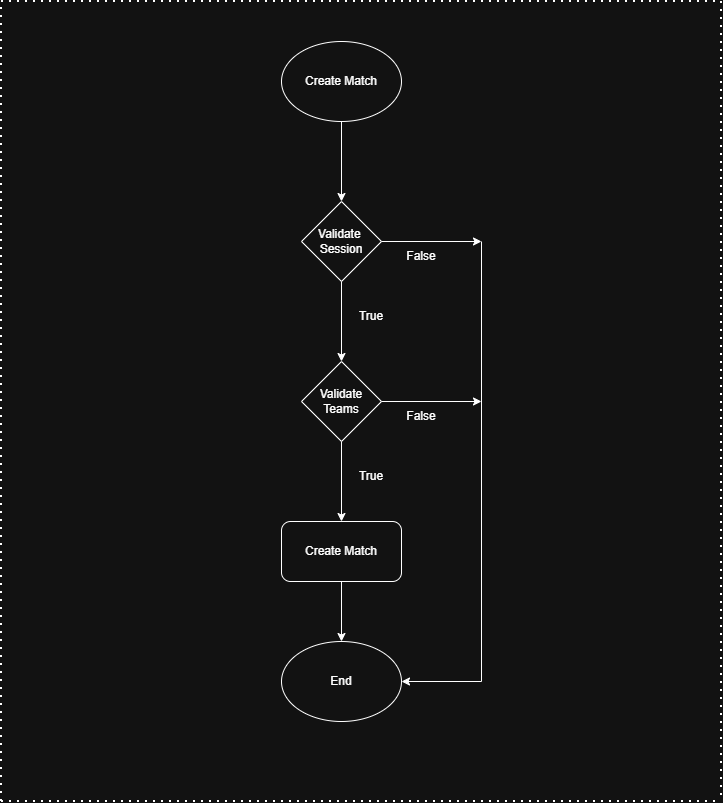

The diagram above was exported from draw.io. Its source (the exported page's mxGraphModel, read from the mxfile embedded in the PNG):
<mxGraphModel dx="1406" dy="1846" grid="1" gridSize="10" guides="1" tooltips="1" connect="1" arrows="1" fold="1" page="1" pageScale="1" pageWidth="850" pageHeight="1100" math="0" shadow="0">
  <root>
    <mxCell id="0" />
    <mxCell id="1" parent="0" />
    <mxCell id="9iO-VK3Bn4YnGWEcnR6L-2" parent="1" style="ellipse;whiteSpace=wrap;html=1;" value="Create Match" vertex="1">
      <mxGeometry height="80" width="120" x="320" y="40" as="geometry" />
    </mxCell>
    <mxCell id="9iO-VK3Bn4YnGWEcnR6L-3" parent="1" style="rhombus;whiteSpace=wrap;html=1;" value="Validate&amp;nbsp;&lt;div&gt;Session&lt;/div&gt;" vertex="1">
      <mxGeometry height="80" width="80" x="340" y="200" as="geometry" />
    </mxCell>
    <mxCell id="9iO-VK3Bn4YnGWEcnR6L-4" edge="1" parent="1" source="9iO-VK3Bn4YnGWEcnR6L-2" style="endArrow=classic;html=1;rounded=0;exitX=0.5;exitY=1;exitDx=0;exitDy=0;entryX=0.5;entryY=0;entryDx=0;entryDy=0;" target="9iO-VK3Bn4YnGWEcnR6L-3" value="">
      <mxGeometry height="50" relative="1" width="50" as="geometry">
        <mxPoint x="400" y="410" as="sourcePoint" />
        <mxPoint x="450" y="360" as="targetPoint" />
      </mxGeometry>
    </mxCell>
    <mxCell id="9iO-VK3Bn4YnGWEcnR6L-5" parent="1" style="rhombus;whiteSpace=wrap;html=1;" value="Validate&lt;div&gt;Teams&lt;/div&gt;" vertex="1">
      <mxGeometry height="80" width="80" x="340" y="360" as="geometry" />
    </mxCell>
    <mxCell id="9iO-VK3Bn4YnGWEcnR6L-6" edge="1" parent="1" source="9iO-VK3Bn4YnGWEcnR6L-3" style="endArrow=classic;html=1;rounded=0;exitX=0.5;exitY=1;exitDx=0;exitDy=0;" target="9iO-VK3Bn4YnGWEcnR6L-5" value="">
      <mxGeometry height="50" relative="1" width="50" as="geometry">
        <mxPoint x="400" y="610" as="sourcePoint" />
        <mxPoint x="450" y="560" as="targetPoint" />
      </mxGeometry>
    </mxCell>
    <mxCell id="9iO-VK3Bn4YnGWEcnR6L-8" parent="1" style="text;html=1;whiteSpace=wrap;strokeColor=none;fillColor=none;align=center;verticalAlign=middle;rounded=0;" value="True" vertex="1">
      <mxGeometry height="30" width="60" x="380" y="300" as="geometry" />
    </mxCell>
    <mxCell id="9iO-VK3Bn4YnGWEcnR6L-9" edge="1" parent="1" source="9iO-VK3Bn4YnGWEcnR6L-5" style="endArrow=classic;html=1;rounded=0;exitX=0.5;exitY=1;exitDx=0;exitDy=0;" value="">
      <mxGeometry height="50" relative="1" width="50" as="geometry">
        <mxPoint x="400" y="610" as="sourcePoint" />
        <mxPoint x="380" y="520" as="targetPoint" />
      </mxGeometry>
    </mxCell>
    <mxCell id="9iO-VK3Bn4YnGWEcnR6L-10" parent="1" style="text;html=1;whiteSpace=wrap;strokeColor=none;fillColor=none;align=center;verticalAlign=middle;rounded=0;" value="True" vertex="1">
      <mxGeometry height="30" width="60" x="380" y="460" as="geometry" />
    </mxCell>
    <mxCell id="9iO-VK3Bn4YnGWEcnR6L-11" parent="1" style="rounded=1;whiteSpace=wrap;html=1;" value="Create Match" vertex="1">
      <mxGeometry height="60" width="120" x="320" y="520" as="geometry" />
    </mxCell>
    <mxCell id="9iO-VK3Bn4YnGWEcnR6L-12" edge="1" parent="1" source="9iO-VK3Bn4YnGWEcnR6L-11" style="endArrow=classic;html=1;rounded=0;exitX=0.5;exitY=1;exitDx=0;exitDy=0;" value="">
      <mxGeometry height="50" relative="1" width="50" as="geometry">
        <mxPoint x="400" y="610" as="sourcePoint" />
        <mxPoint x="380" y="640" as="targetPoint" />
      </mxGeometry>
    </mxCell>
    <mxCell id="9iO-VK3Bn4YnGWEcnR6L-13" parent="1" style="ellipse;whiteSpace=wrap;html=1;" value="End" vertex="1">
      <mxGeometry height="80" width="120" x="320" y="640" as="geometry" />
    </mxCell>
    <mxCell id="9iO-VK3Bn4YnGWEcnR6L-14" edge="1" parent="1" style="endArrow=none;html=1;rounded=0;" value="">
      <mxGeometry height="50" relative="1" width="50" as="geometry">
        <mxPoint x="520" y="680" as="sourcePoint" />
        <mxPoint x="520" y="240" as="targetPoint" />
      </mxGeometry>
    </mxCell>
    <mxCell id="9iO-VK3Bn4YnGWEcnR6L-15" edge="1" parent="1" source="9iO-VK3Bn4YnGWEcnR6L-3" style="endArrow=classic;html=1;rounded=0;" value="">
      <mxGeometry height="50" relative="1" width="50" as="geometry">
        <mxPoint x="400" y="410" as="sourcePoint" />
        <mxPoint x="520" y="240" as="targetPoint" />
      </mxGeometry>
    </mxCell>
    <mxCell id="9iO-VK3Bn4YnGWEcnR6L-16" edge="1" parent="1" source="9iO-VK3Bn4YnGWEcnR6L-5" style="endArrow=classic;html=1;rounded=0;exitX=1;exitY=0.5;exitDx=0;exitDy=0;" value="">
      <mxGeometry height="50" relative="1" width="50" as="geometry">
        <mxPoint x="400" y="510" as="sourcePoint" />
        <mxPoint x="520" y="400" as="targetPoint" />
      </mxGeometry>
    </mxCell>
    <mxCell id="9iO-VK3Bn4YnGWEcnR6L-17" edge="1" parent="1" style="endArrow=classic;html=1;rounded=0;entryX=1;entryY=0.5;entryDx=0;entryDy=0;" target="9iO-VK3Bn4YnGWEcnR6L-13" value="">
      <mxGeometry height="50" relative="1" width="50" as="geometry">
        <mxPoint x="520" y="680" as="sourcePoint" />
        <mxPoint x="450" y="660" as="targetPoint" />
      </mxGeometry>
    </mxCell>
    <mxCell id="9iO-VK3Bn4YnGWEcnR6L-18" parent="1" style="text;html=1;whiteSpace=wrap;strokeColor=none;fillColor=none;align=center;verticalAlign=middle;rounded=0;" value="False" vertex="1">
      <mxGeometry height="30" width="60" x="430" y="240" as="geometry" />
    </mxCell>
    <mxCell id="9iO-VK3Bn4YnGWEcnR6L-19" parent="1" style="text;html=1;whiteSpace=wrap;strokeColor=none;fillColor=none;align=center;verticalAlign=middle;rounded=0;" value="False" vertex="1">
      <mxGeometry height="30" width="60" x="430" y="400" as="geometry" />
    </mxCell>
    <mxCell id="9iO-VK3Bn4YnGWEcnR6L-20" edge="1" parent="1" style="endArrow=none;dashed=1;html=1;dashPattern=1 3;strokeWidth=2;rounded=0;" value="">
      <mxGeometry height="50" relative="1" width="50" as="geometry">
        <mxPoint x="40" as="sourcePoint" />
        <mxPoint x="760" as="targetPoint" />
      </mxGeometry>
    </mxCell>
    <mxCell id="9iO-VK3Bn4YnGWEcnR6L-21" edge="1" parent="1" style="endArrow=none;dashed=1;html=1;dashPattern=1 3;strokeWidth=2;rounded=0;" value="">
      <mxGeometry height="50" relative="1" width="50" as="geometry">
        <mxPoint x="40" y="800" as="sourcePoint" />
        <mxPoint x="40" as="targetPoint" />
      </mxGeometry>
    </mxCell>
    <mxCell id="9iO-VK3Bn4YnGWEcnR6L-22" edge="1" parent="1" style="endArrow=none;dashed=1;html=1;dashPattern=1 3;strokeWidth=2;rounded=0;" value="">
      <mxGeometry height="50" relative="1" width="50" as="geometry">
        <mxPoint x="40" y="800" as="sourcePoint" />
        <mxPoint x="760" y="800" as="targetPoint" />
      </mxGeometry>
    </mxCell>
    <mxCell id="9iO-VK3Bn4YnGWEcnR6L-23" edge="1" parent="1" style="endArrow=none;dashed=1;html=1;dashPattern=1 3;strokeWidth=2;rounded=0;" value="">
      <mxGeometry height="50" relative="1" width="50" as="geometry">
        <mxPoint x="760" as="sourcePoint" />
        <mxPoint x="760" y="800" as="targetPoint" />
      </mxGeometry>
    </mxCell>
  </root>
</mxGraphModel>